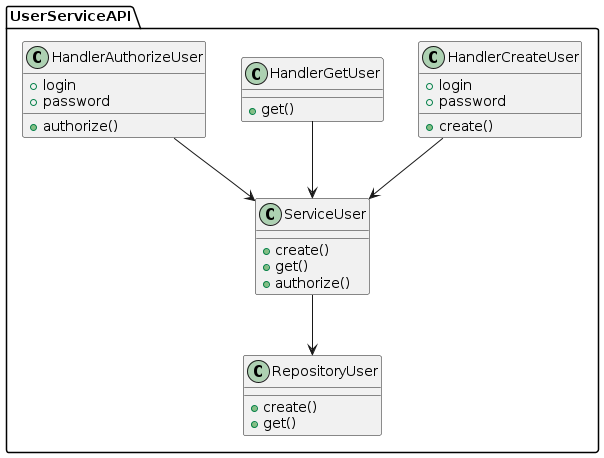

The diagram above was rendered by PlantUML. Its source (embedded in the PNG):
@startuml SmartHomeUserServiceAPICode

package UserServiceAPI {
    class HandlerCreateUser {
        +login
        +password
        +create()
    }

    class HandlerGetUser {
        +get()
    }

    class HandlerAuthorizeUser {
        +login
        +password
        +authorize()
    }

    class RepositoryUser{
        +create()
        +get()
    }

    class ServiceUser{
        +create()
        +get()
        +authorize()
    }

    HandlerCreateUser --> ServiceUser
    HandlerGetUser --> ServiceUser
    HandlerAuthorizeUser --> ServiceUser
    ServiceUser --> RepositoryUser
}


@enduml